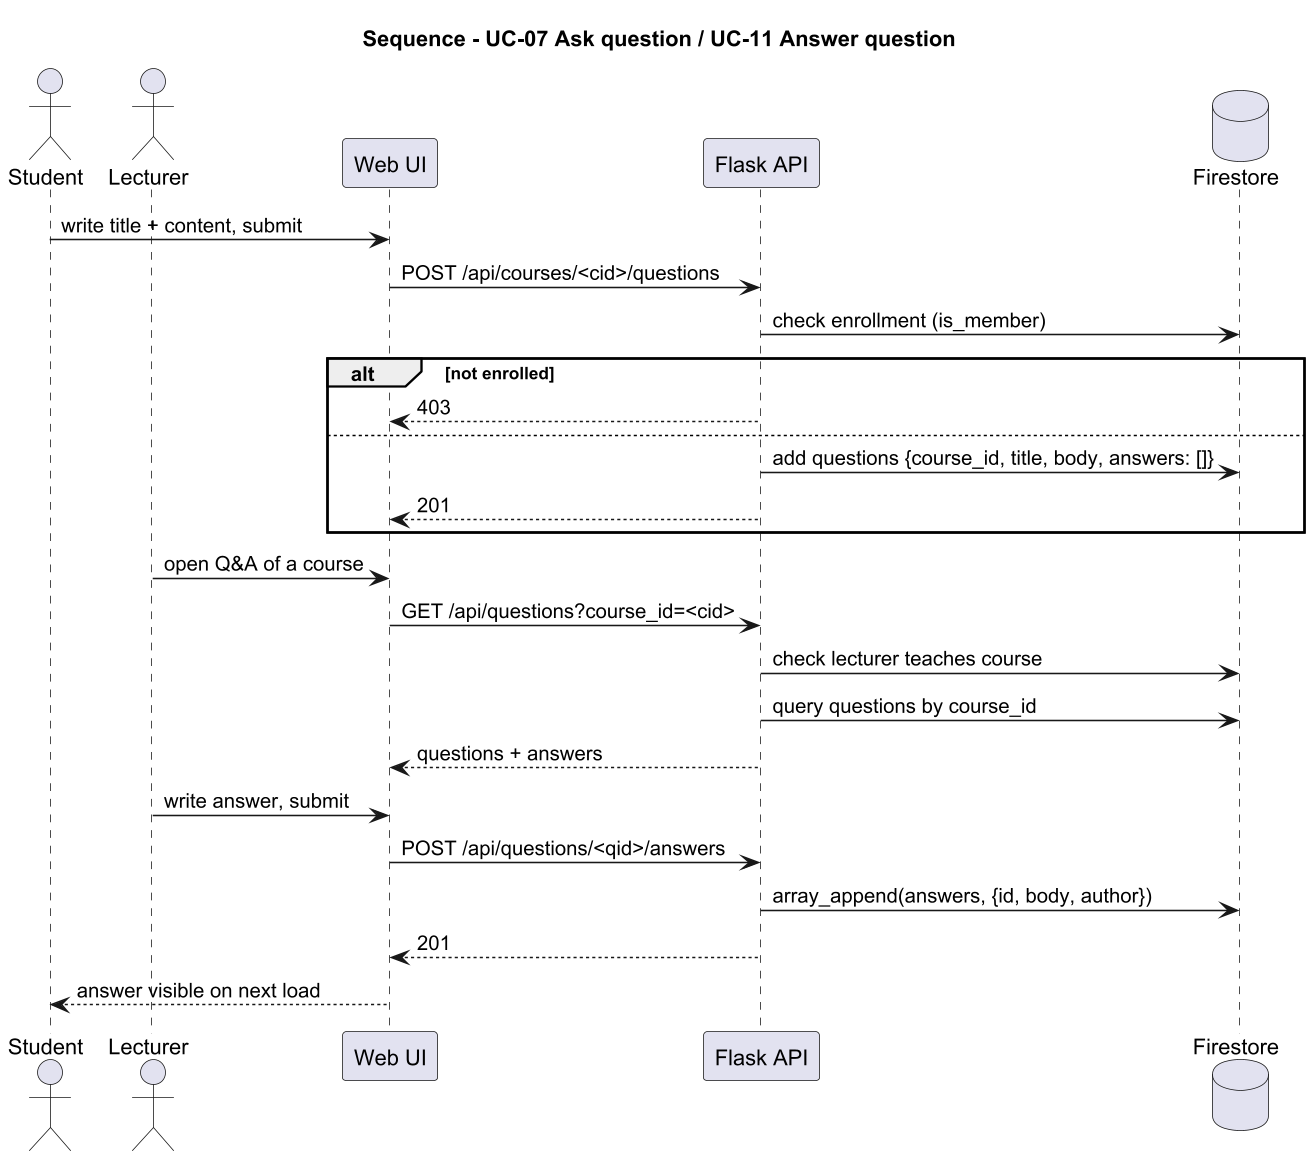

The diagram above was rendered by PlantUML. Its source (embedded in the PNG):
@startuml seq-qa
skinparamlocked dpi 150
title Sequence - UC-07 Ask question / UC-11 Answer question
actor Student
actor Lecturer
participant "Web UI" as UI
participant "Flask API" as API
database "Firestore" as DB
Student -> UI : write title + content, submit
UI -> API : POST /api/courses/<cid>/questions
API -> DB : check enrollment (is_member)
alt not enrolled
  API --> UI : 403
else
  API -> DB : add questions {course_id, title, body, answers: []}
  API --> UI : 201
end
Lecturer -> UI : open Q&A of a course
UI -> API : GET /api/questions?course_id=<cid>
API -> DB : check lecturer teaches course
API -> DB : query questions by course_id
API --> UI : questions + answers
Lecturer -> UI : write answer, submit
UI -> API : POST /api/questions/<qid>/answers
API -> DB : array_append(answers, {id, body, author})
API --> UI : 201
UI --> Student : answer visible on next load
@enduml